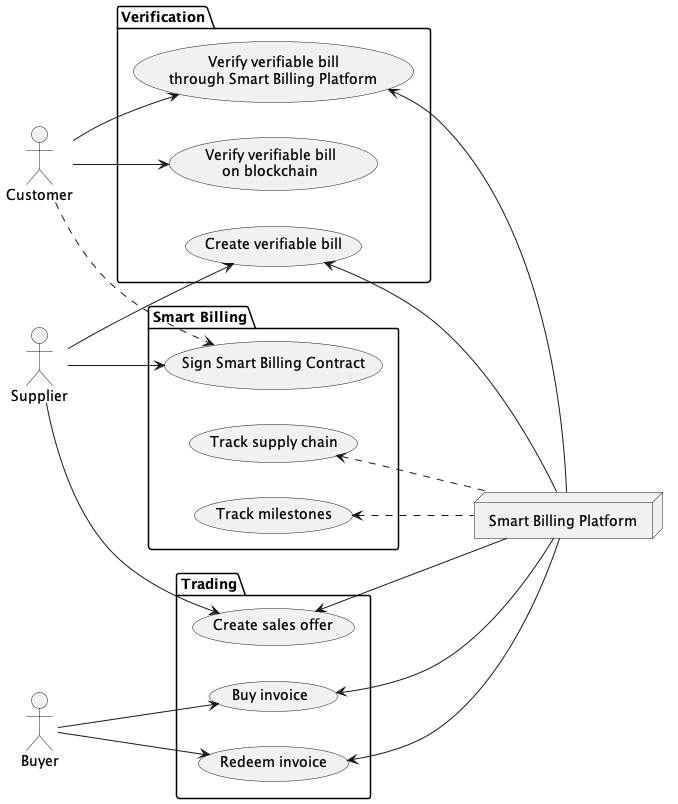

The diagram above was rendered by PlantUML. Its source (embedded in the PNG):
@startuml

left to right direction

actor Supplier as supp
actor Customer as cust
actor Buyer as buyer

node "Smart Billing Platform" as sbp

package "Verification" as uc1 {
    usecase "Create verifiable bill" as uc1.1
    usecase "Verify verifiable bill\nthrough Smart Billing Platform" as uc1.2
    usecase "Verify verifiable bill\non blockchain" as uc1.3
}

supp --> uc1.1
cust --> uc1.2
cust --> uc1.3

uc1.1 <-- sbp
uc1.2 <-- sbp


package "Smart Billing" as uc2 {
    usecase "Sign Smart Billing Contract" as uc2.1
    usecase "Track supply chain" as uc2.2
    usecase "Track milestones" as uc2.3
}

supp --> uc2.1
cust ..> uc2.1

uc2.2 <.. sbp
uc2.3 <.. sbp

package "Trading" as uc3 {
    usecase "Create sales offer" as uc3.1
    usecase "Buy invoice" as uc3.2
    usecase "Redeem invoice" as uc3.3 
}

supp --> uc3.1
buyer --> uc3.2
buyer --> uc3.3 

uc3.1 <-- sbp
uc3.2 <-- sbp
uc3.3 <-- sbp


@enduml